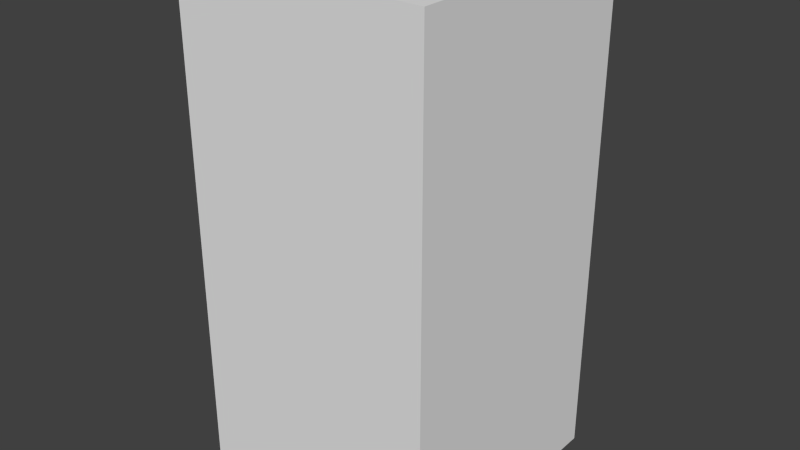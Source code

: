 # Source: greenStopSeven.blend  (saved by Blender 2.68.0; exported with 4.5.12 LTS)
import bpy
from mathutils import Matrix  # noqa: F401  (used for matrix-valued properties, if any)

bpy.ops.wm.read_factory_settings(use_empty=True)
scene = bpy.context.scene
scene.name = 'Scene'

# ---- collections
col_collection_1 = bpy.data.collections.new('Collection 1'); scene.collection.children.link(col_collection_1)

# ---- world
world_world = bpy.data.worlds.new('World'); scene.world = world_world
world_world.color = (0.05088, 0.05088, 0.05088)
world_world.use_sun_shadow = False
world_world.sun_shadow_jitter_overblur = 0.0
world_world.cycles.sampling_method = 'MANUAL'
world_world.cycles.sample_map_resolution = 256

# ---- meshes
me_greenstopseven = bpy.data.meshes.new('greenStopSeven')
me_greenstopseven.from_pydata([(-0.5, -0.5, -1.0), (-0.5, 0.5, -1.0), (0.5, 0.5, -1.0), (0.5, -0.5, -1.0), (-0.5, -0.5, 1.0), (-0.5, 0.5, 1.0), (0.5, 0.5, 1.0), (0.5, -0.5, 1.0)], [], [(4, 5, 1, 0), (5, 6, 2, 1), (6, 7, 3, 2), (7, 4, 0, 3), (0, 1, 2, 3), (7, 6, 5, 4)])
me_greenstopseven.use_remesh_preserve_volume = False
me_greenstopseven.use_remesh_preserve_attributes = False
me_greenstopseven.use_mirror_vertex_groups = False
me_greenstopseven.update()

# ---- objects
ob_greenstopseven = bpy.data.objects.new('greenStopSeven', me_greenstopseven)

# ---- transforms, parenting, visibility, modifiers, constraints
ob_greenstopseven.location = (0.0, 0.0, 0.0)
ob_greenstopseven.lineart.crease_threshold = 0.0

# ---- collection membership
col_collection_1.objects.link(ob_greenstopseven)

# ---- scene / render settings (as saved in the file)
scene.frame_start = 1; scene.frame_end = 250; scene.frame_set(1)
scene.render.engine = 'BLENDER_EEVEE_NEXT'
scene.render.image_settings.color_mode = 'RGB'
scene.render.image_settings.compression = 90
scene.render.resolution_percentage = 50
scene.render.dither_intensity = 0.0
scene.cycles.use_denoising = False
scene.cycles.samples = 10
scene.cycles.sampling_pattern = 'TABULATED_SOBOL'
scene.cycles.light_sampling_threshold = 0.0
scene.cycles.use_adaptive_sampling = False
scene.cycles.use_light_tree = False
scene.cycles.blur_glossy = 0.0
scene.cycles.volume_bounces = 1
scene.cycles.pixel_filter_type = 'GAUSSIAN'
scene.cycles.sample_clamp_indirect = 0.0
scene.view_settings.view_transform = 'Standard'
bpy.context.view_layer.update()

# ---- added for rendering (the .blend has no active camera and no usable light): camera, sun
cam_auto = bpy.data.cameras.new('AutoCamera')
cam_auto.lens = 50.0
cam_auto.sensor_width = 36.0
cam_auto.clip_end = 1000.0
ob_auto_camera = bpy.data.objects.new('AutoCamera', cam_auto)
scene.collection.objects.link(ob_auto_camera)
ob_auto_camera.location = (2.26633, -2.71959, 1.81306)
ob_auto_camera.rotation_euler = (1.09748, -7.21219e-08, 0.694738)
scene.camera = ob_auto_camera
light_auto_sun = bpy.data.lights.new('AutoSun', 'SUN')
light_auto_sun.energy = 3.0
light_auto_sun.angle = 0.0523599
ob_auto_sun = bpy.data.objects.new('AutoSun', light_auto_sun)
scene.collection.objects.link(ob_auto_sun)
ob_auto_sun.rotation_euler = (0.872665, 0.174533, 0.523599)
bpy.context.view_layer.update()
